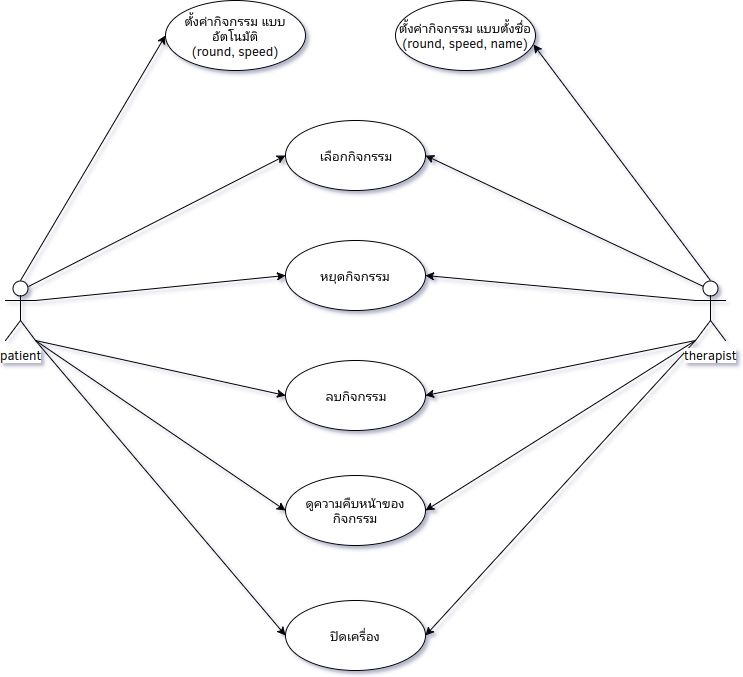

The diagram above was exported from draw.io. Its source (the exported page's mxGraphModel, read from the mxfile embedded in the PNG):
<mxGraphModel dx="872" dy="519" grid="1" gridSize="10" guides="1" tooltips="1" connect="1" arrows="1" fold="1" page="1" pageScale="1" pageWidth="826" pageHeight="1169" background="#ffffff" math="0" shadow="1">
  <root>
    <mxCell id="0" />
    <mxCell id="1" parent="0" />
    <mxCell id="25" style="edgeStyle=none;rounded=0;html=1;exitX=0.25;exitY=0.1;exitPerimeter=0;entryX=1;entryY=0.5;jettySize=auto;orthogonalLoop=1;fontFamily=Clear Sans;" parent="1" source="4" target="12" edge="1">
      <mxGeometry relative="1" as="geometry" />
    </mxCell>
    <mxCell id="26" style="edgeStyle=none;rounded=0;html=1;exitX=0.5;exitY=0;exitPerimeter=0;entryX=0.988;entryY=0.635;entryPerimeter=0;jettySize=auto;orthogonalLoop=1;fontFamily=Clear Sans;" parent="1" source="4" target="16" edge="1">
      <mxGeometry relative="1" as="geometry" />
    </mxCell>
    <mxCell id="27" style="edgeStyle=none;rounded=0;html=1;exitX=0;exitY=0.3333333333333333;exitPerimeter=0;entryX=1;entryY=0.5;jettySize=auto;orthogonalLoop=1;fontFamily=Clear Sans;" parent="1" source="4" target="13" edge="1">
      <mxGeometry relative="1" as="geometry" />
    </mxCell>
    <mxCell id="28" style="edgeStyle=none;rounded=0;html=1;exitX=0;exitY=1;exitPerimeter=0;entryX=1;entryY=0.5;jettySize=auto;orthogonalLoop=1;fontFamily=Clear Sans;" parent="1" source="4" target="15" edge="1">
      <mxGeometry relative="1" as="geometry" />
    </mxCell>
    <mxCell id="29" style="edgeStyle=none;rounded=0;html=1;exitX=0;exitY=1;exitPerimeter=0;entryX=1;entryY=0.5;jettySize=auto;orthogonalLoop=1;fontFamily=Clear Sans;" parent="1" source="4" target="17" edge="1">
      <mxGeometry relative="1" as="geometry" />
    </mxCell>
    <mxCell id="30" style="edgeStyle=none;rounded=0;html=1;exitX=0;exitY=1;exitPerimeter=0;entryX=1;entryY=0.5;jettySize=auto;orthogonalLoop=1;fontFamily=Clear Sans;" parent="1" source="4" target="14" edge="1">
      <mxGeometry relative="1" as="geometry" />
    </mxCell>
    <mxCell id="4" value="therapist" style="shape=umlActor;verticalLabelPosition=bottom;labelBackgroundColor=#ffffff;verticalAlign=top;html=1;" parent="1" vertex="1">
      <mxGeometry x="730" y="400" width="30" height="60" as="geometry" />
    </mxCell>
    <mxCell id="19" style="rounded=0;html=1;exitX=0.5;exitY=0;exitPerimeter=0;entryX=0;entryY=0.5;jettySize=auto;orthogonalLoop=1;fontFamily=Clear Sans;" parent="1" source="5" target="6" edge="1">
      <mxGeometry relative="1" as="geometry" />
    </mxCell>
    <mxCell id="20" style="edgeStyle=none;rounded=0;html=1;exitX=0.75;exitY=0.1;exitPerimeter=0;entryX=0;entryY=0.5;jettySize=auto;orthogonalLoop=1;fontFamily=Clear Sans;" parent="1" source="5" target="12" edge="1">
      <mxGeometry relative="1" as="geometry" />
    </mxCell>
    <mxCell id="21" style="edgeStyle=none;rounded=0;html=1;exitX=1;exitY=0.3333333333333333;exitPerimeter=0;entryX=0;entryY=0.5;jettySize=auto;orthogonalLoop=1;fontFamily=Clear Sans;" parent="1" source="5" target="13" edge="1">
      <mxGeometry relative="1" as="geometry" />
    </mxCell>
    <mxCell id="22" style="edgeStyle=none;rounded=0;html=1;exitX=1;exitY=1;exitPerimeter=0;entryX=0;entryY=0.5;jettySize=auto;orthogonalLoop=1;fontFamily=Clear Sans;" parent="1" source="5" target="15" edge="1">
      <mxGeometry relative="1" as="geometry" />
    </mxCell>
    <mxCell id="23" style="edgeStyle=none;rounded=0;html=1;exitX=1;exitY=1;exitPerimeter=0;entryX=0;entryY=0.5;jettySize=auto;orthogonalLoop=1;fontFamily=Clear Sans;" parent="1" source="5" target="17" edge="1">
      <mxGeometry relative="1" as="geometry" />
    </mxCell>
    <mxCell id="24" style="edgeStyle=none;rounded=0;html=1;exitX=1;exitY=1;exitPerimeter=0;entryX=0;entryY=0.5;jettySize=auto;orthogonalLoop=1;fontFamily=Clear Sans;" parent="1" source="5" target="14" edge="1">
      <mxGeometry relative="1" as="geometry" />
    </mxCell>
    <mxCell id="5" value="patient" style="shape=umlActor;verticalLabelPosition=bottom;labelBackgroundColor=#ffffff;verticalAlign=top;html=1;" parent="1" vertex="1">
      <mxGeometry x="40" y="400" width="30" height="60" as="geometry" />
    </mxCell>
    <mxCell id="6" value="ตั้งค่ากิจกรรม แบบอัตโนมัติ&lt;div&gt;(round, speed)&lt;/div&gt;" style="ellipse;whiteSpace=wrap;html=1;" parent="1" vertex="1">
      <mxGeometry x="200" y="120" width="140" height="70" as="geometry" />
    </mxCell>
    <mxCell id="12" value="เลือกกิจกรรม" style="ellipse;whiteSpace=wrap;html=1;" parent="1" vertex="1">
      <mxGeometry x="320" y="240" width="140" height="70" as="geometry" />
    </mxCell>
    <mxCell id="13" value="หยุดกิจกรรม" style="ellipse;whiteSpace=wrap;html=1;" parent="1" vertex="1">
      <mxGeometry x="320" y="360" width="140" height="70" as="geometry" />
    </mxCell>
    <mxCell id="14" value="ปิดเครื่อง" style="ellipse;whiteSpace=wrap;html=1;" parent="1" vertex="1">
      <mxGeometry x="320" y="720" width="140" height="70" as="geometry" />
    </mxCell>
    <mxCell id="15" value="ลบกิจกรรม" style="ellipse;whiteSpace=wrap;html=1;" parent="1" vertex="1">
      <mxGeometry x="320" y="480" width="140" height="70" as="geometry" />
    </mxCell>
    <mxCell id="16" value="ตั้งค่ากิจกรรม แบบตั้งชื่อ&lt;div&gt;(round, speed, name)&lt;/div&gt;" style="ellipse;whiteSpace=wrap;html=1;" parent="1" vertex="1">
      <mxGeometry x="430" y="120" width="140" height="70" as="geometry" />
    </mxCell>
    <mxCell id="17" value="ดูความคืบหน้าของกิจกรรม" style="ellipse;whiteSpace=wrap;html=1;" parent="1" vertex="1">
      <mxGeometry x="320" y="595" width="140" height="70" as="geometry" />
    </mxCell>
  </root>
</mxGraphModel>